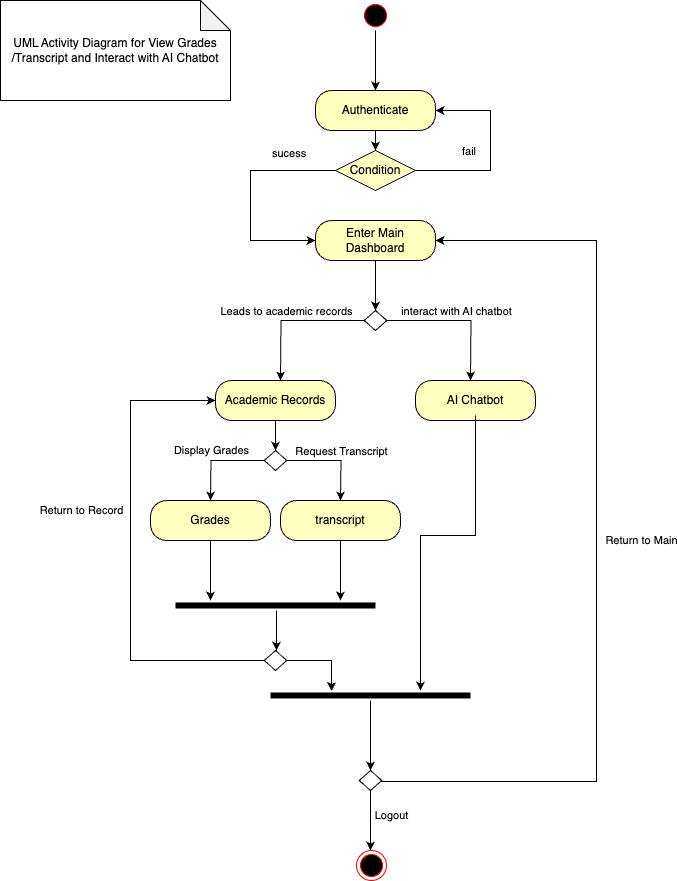

The diagram above was exported from draw.io. Its source (the exported page's mxGraphModel, read from the mxfile embedded in the PNG):
<mxGraphModel dx="825" dy="565" grid="1" gridSize="10" guides="1" tooltips="1" connect="1" arrows="1" fold="1" page="1" pageScale="1" pageWidth="1169" pageHeight="826" background="none" math="0" shadow="0">
  <root>
    <mxCell id="0" />
    <mxCell id="1" parent="0" />
    <mxCell id="zIgbDSPFa8-MuDFJuuhk-41" value="" style="ellipse;html=1;shape=startState;fillColor=#000000;strokeColor=#ff0000;" vertex="1" parent="1">
      <mxGeometry x="430" y="50" width="30" height="30" as="geometry" />
    </mxCell>
    <mxCell id="zIgbDSPFa8-MuDFJuuhk-42" value="" style="edgeStyle=orthogonalEdgeStyle;html=1;verticalAlign=bottom;endArrow=classic;endSize=6;strokeColor=#000000;rounded=0;endFill=1;" edge="1" source="zIgbDSPFa8-MuDFJuuhk-41" parent="1">
      <mxGeometry relative="1" as="geometry">
        <mxPoint x="445" y="140" as="targetPoint" />
      </mxGeometry>
    </mxCell>
    <mxCell id="zIgbDSPFa8-MuDFJuuhk-52" style="edgeStyle=orthogonalEdgeStyle;rounded=0;orthogonalLoop=1;jettySize=auto;html=1;exitX=0.5;exitY=1;exitDx=0;exitDy=0;entryX=0.5;entryY=0;entryDx=0;entryDy=0;" edge="1" parent="1" source="zIgbDSPFa8-MuDFJuuhk-43" target="zIgbDSPFa8-MuDFJuuhk-47">
      <mxGeometry relative="1" as="geometry" />
    </mxCell>
    <mxCell id="zIgbDSPFa8-MuDFJuuhk-43" value="Authenticate" style="rounded=1;whiteSpace=wrap;html=1;arcSize=40;fontColor=#000000;fillColor=#ffffc0;strokeColor=#000000;" vertex="1" parent="1">
      <mxGeometry x="385" y="140" width="120" height="40" as="geometry" />
    </mxCell>
    <mxCell id="zIgbDSPFa8-MuDFJuuhk-45" value="Enter Main Dashboard" style="rounded=1;whiteSpace=wrap;html=1;arcSize=40;fontColor=#000000;fillColor=#ffffc0;strokeColor=#000000;" vertex="1" parent="1">
      <mxGeometry x="385" y="270" width="120" height="40" as="geometry" />
    </mxCell>
    <mxCell id="zIgbDSPFa8-MuDFJuuhk-46" value="" style="edgeStyle=orthogonalEdgeStyle;html=1;verticalAlign=bottom;endArrow=classic;endSize=6;strokeColor=#000000;rounded=0;endFill=1;" edge="1" source="zIgbDSPFa8-MuDFJuuhk-45" parent="1">
      <mxGeometry relative="1" as="geometry">
        <mxPoint x="445" y="360" as="targetPoint" />
      </mxGeometry>
    </mxCell>
    <mxCell id="zIgbDSPFa8-MuDFJuuhk-47" value="Condition" style="rhombus;whiteSpace=wrap;html=1;fontColor=#000000;fillColor=#ffffc0;strokeColor=#000000;" vertex="1" parent="1">
      <mxGeometry x="405" y="200" width="80" height="40" as="geometry" />
    </mxCell>
    <mxCell id="zIgbDSPFa8-MuDFJuuhk-48" value="fail" style="edgeStyle=orthogonalEdgeStyle;html=1;align=left;verticalAlign=bottom;endArrow=classic;endSize=6;strokeColor=#000000;rounded=0;exitX=1;exitY=0.5;exitDx=0;exitDy=0;entryX=1;entryY=0.5;entryDx=0;entryDy=0;endFill=1;" edge="1" source="zIgbDSPFa8-MuDFJuuhk-47" parent="1" target="zIgbDSPFa8-MuDFJuuhk-43">
      <mxGeometry x="-0.5263" y="10" relative="1" as="geometry">
        <mxPoint x="580" y="150" as="targetPoint" />
        <Array as="points">
          <mxPoint x="560" y="220" />
          <mxPoint x="560" y="160" />
        </Array>
        <mxPoint as="offset" />
      </mxGeometry>
    </mxCell>
    <mxCell id="zIgbDSPFa8-MuDFJuuhk-49" value="sucess" style="edgeStyle=orthogonalEdgeStyle;html=1;align=left;verticalAlign=top;endArrow=classic;endSize=6;strokeColor=#000000;rounded=0;entryX=0;entryY=0.5;entryDx=0;entryDy=0;endFill=1;" edge="1" source="zIgbDSPFa8-MuDFJuuhk-47" parent="1" target="zIgbDSPFa8-MuDFJuuhk-45">
      <mxGeometry x="-0.4091" y="-30" relative="1" as="geometry">
        <mxPoint x="380" y="290" as="targetPoint" />
        <Array as="points">
          <mxPoint x="320" y="220" />
          <mxPoint x="320" y="290" />
        </Array>
        <mxPoint as="offset" />
      </mxGeometry>
    </mxCell>
    <mxCell id="zIgbDSPFa8-MuDFJuuhk-55" style="edgeStyle=orthogonalEdgeStyle;rounded=0;orthogonalLoop=1;jettySize=auto;html=1;exitX=0;exitY=0.5;exitDx=0;exitDy=0;" edge="1" parent="1" source="zIgbDSPFa8-MuDFJuuhk-54">
      <mxGeometry relative="1" as="geometry">
        <mxPoint x="350" y="430" as="targetPoint" />
      </mxGeometry>
    </mxCell>
    <mxCell id="zIgbDSPFa8-MuDFJuuhk-69" value="Leads to academic records" style="edgeLabel;html=1;align=center;verticalAlign=middle;resizable=0;points=[];" vertex="1" connectable="0" parent="zIgbDSPFa8-MuDFJuuhk-55">
      <mxGeometry x="0.0855" y="1" relative="1" as="geometry">
        <mxPoint y="-11" as="offset" />
      </mxGeometry>
    </mxCell>
    <mxCell id="zIgbDSPFa8-MuDFJuuhk-58" style="edgeStyle=orthogonalEdgeStyle;rounded=0;orthogonalLoop=1;jettySize=auto;html=1;exitX=1;exitY=0.5;exitDx=0;exitDy=0;" edge="1" parent="1" source="zIgbDSPFa8-MuDFJuuhk-54">
      <mxGeometry relative="1" as="geometry">
        <mxPoint x="540" y="430" as="targetPoint" />
      </mxGeometry>
    </mxCell>
    <mxCell id="zIgbDSPFa8-MuDFJuuhk-68" value="interact with AI chatbot" style="edgeLabel;html=1;align=center;verticalAlign=middle;resizable=0;points=[];" vertex="1" connectable="0" parent="zIgbDSPFa8-MuDFJuuhk-58">
      <mxGeometry x="-0.0468" y="1" relative="1" as="geometry">
        <mxPoint y="-9" as="offset" />
      </mxGeometry>
    </mxCell>
    <mxCell id="zIgbDSPFa8-MuDFJuuhk-54" value="" style="rhombus;whiteSpace=wrap;html=1;" vertex="1" parent="1">
      <mxGeometry x="433.75" y="360" width="22.5" height="20" as="geometry" />
    </mxCell>
    <mxCell id="zIgbDSPFa8-MuDFJuuhk-73" value="" style="edgeStyle=orthogonalEdgeStyle;rounded=0;orthogonalLoop=1;jettySize=auto;html=1;" edge="1" parent="1" source="zIgbDSPFa8-MuDFJuuhk-60" target="zIgbDSPFa8-MuDFJuuhk-72">
      <mxGeometry relative="1" as="geometry" />
    </mxCell>
    <mxCell id="zIgbDSPFa8-MuDFJuuhk-60" value="Academic Records" style="rounded=1;whiteSpace=wrap;html=1;arcSize=40;fontColor=#000000;fillColor=#ffffc0;strokeColor=#000000;" vertex="1" parent="1">
      <mxGeometry x="285" y="430" width="120" height="40" as="geometry" />
    </mxCell>
    <mxCell id="zIgbDSPFa8-MuDFJuuhk-62" value="AI Chatbot" style="rounded=1;whiteSpace=wrap;html=1;arcSize=40;fontColor=#000000;fillColor=#ffffc0;strokeColor=#000000;" vertex="1" parent="1">
      <mxGeometry x="485" y="430" width="120" height="40" as="geometry" />
    </mxCell>
    <mxCell id="zIgbDSPFa8-MuDFJuuhk-63" value="" style="edgeStyle=orthogonalEdgeStyle;html=1;verticalAlign=bottom;endArrow=classic;strokeColor=#000000;rounded=0;endFill=1;" edge="1" parent="1">
      <mxGeometry relative="1" as="geometry">
        <mxPoint x="490" y="740" as="targetPoint" />
        <mxPoint x="545" y="465" as="sourcePoint" />
        <Array as="points">
          <mxPoint x="545" y="585" />
          <mxPoint x="490" y="585" />
        </Array>
      </mxGeometry>
    </mxCell>
    <mxCell id="zIgbDSPFa8-MuDFJuuhk-74" style="edgeStyle=orthogonalEdgeStyle;rounded=0;orthogonalLoop=1;jettySize=auto;html=1;exitX=0;exitY=0.5;exitDx=0;exitDy=0;endArrow=classic;endFill=1;" edge="1" parent="1" source="zIgbDSPFa8-MuDFJuuhk-72">
      <mxGeometry relative="1" as="geometry">
        <mxPoint x="280" y="550" as="targetPoint" />
      </mxGeometry>
    </mxCell>
    <mxCell id="zIgbDSPFa8-MuDFJuuhk-80" value="Display Grades" style="edgeLabel;html=1;align=center;verticalAlign=middle;resizable=0;points=[];" vertex="1" connectable="0" parent="zIgbDSPFa8-MuDFJuuhk-74">
      <mxGeometry x="0.1313" relative="1" as="geometry">
        <mxPoint y="-10" as="offset" />
      </mxGeometry>
    </mxCell>
    <mxCell id="zIgbDSPFa8-MuDFJuuhk-75" style="edgeStyle=orthogonalEdgeStyle;rounded=0;orthogonalLoop=1;jettySize=auto;html=1;exitX=1;exitY=0.5;exitDx=0;exitDy=0;endArrow=classic;endFill=1;" edge="1" parent="1" source="zIgbDSPFa8-MuDFJuuhk-72">
      <mxGeometry relative="1" as="geometry">
        <mxPoint x="410" y="550" as="targetPoint" />
      </mxGeometry>
    </mxCell>
    <mxCell id="zIgbDSPFa8-MuDFJuuhk-81" value="Request Transcript" style="edgeLabel;html=1;align=center;verticalAlign=middle;resizable=0;points=[];" vertex="1" connectable="0" parent="zIgbDSPFa8-MuDFJuuhk-75">
      <mxGeometry x="0.1193" relative="1" as="geometry">
        <mxPoint x="1" y="-10" as="offset" />
      </mxGeometry>
    </mxCell>
    <mxCell id="zIgbDSPFa8-MuDFJuuhk-72" value="" style="rhombus;whiteSpace=wrap;html=1;" vertex="1" parent="1">
      <mxGeometry x="333.75" y="500" width="22.5" height="20" as="geometry" />
    </mxCell>
    <mxCell id="zIgbDSPFa8-MuDFJuuhk-76" value="Grades" style="rounded=1;whiteSpace=wrap;html=1;arcSize=40;fontColor=#000000;fillColor=#ffffc0;strokeColor=#000000;" vertex="1" parent="1">
      <mxGeometry x="220" y="550" width="120" height="40" as="geometry" />
    </mxCell>
    <mxCell id="zIgbDSPFa8-MuDFJuuhk-77" value="" style="edgeStyle=orthogonalEdgeStyle;html=1;verticalAlign=bottom;endArrow=classic;endSize=6;strokeColor=#000000;rounded=0;endFill=1;" edge="1" source="zIgbDSPFa8-MuDFJuuhk-76" parent="1">
      <mxGeometry relative="1" as="geometry">
        <mxPoint x="280" y="650" as="targetPoint" />
      </mxGeometry>
    </mxCell>
    <mxCell id="zIgbDSPFa8-MuDFJuuhk-78" value="transcript" style="rounded=1;whiteSpace=wrap;html=1;arcSize=40;fontColor=#000000;fillColor=#ffffc0;strokeColor=#000000;" vertex="1" parent="1">
      <mxGeometry x="350" y="550" width="120" height="40" as="geometry" />
    </mxCell>
    <mxCell id="zIgbDSPFa8-MuDFJuuhk-79" value="" style="edgeStyle=orthogonalEdgeStyle;html=1;verticalAlign=bottom;endArrow=classic;endSize=6;strokeColor=#000000;rounded=0;endFill=1;" edge="1" source="zIgbDSPFa8-MuDFJuuhk-78" parent="1">
      <mxGeometry relative="1" as="geometry">
        <mxPoint x="410" y="650" as="targetPoint" />
      </mxGeometry>
    </mxCell>
    <mxCell id="zIgbDSPFa8-MuDFJuuhk-82" value="" style="shape=line;html=1;strokeWidth=6;strokeColor=#000000;" vertex="1" parent="1">
      <mxGeometry x="245" y="650" width="200" height="10" as="geometry" />
    </mxCell>
    <mxCell id="zIgbDSPFa8-MuDFJuuhk-83" value="" style="edgeStyle=orthogonalEdgeStyle;html=1;verticalAlign=bottom;endArrow=classic;endSize=6;strokeColor=#000000;rounded=0;endFill=1;" edge="1" source="zIgbDSPFa8-MuDFJuuhk-82" parent="1">
      <mxGeometry relative="1" as="geometry">
        <mxPoint x="346" y="700" as="targetPoint" />
        <Array as="points">
          <mxPoint x="346" y="690" />
          <mxPoint x="346" y="690" />
        </Array>
      </mxGeometry>
    </mxCell>
    <mxCell id="zIgbDSPFa8-MuDFJuuhk-84" value="" style="shape=line;html=1;strokeWidth=6;strokeColor=#000000;" vertex="1" parent="1">
      <mxGeometry x="340" y="740" width="200" height="10" as="geometry" />
    </mxCell>
    <mxCell id="zIgbDSPFa8-MuDFJuuhk-85" value="" style="edgeStyle=orthogonalEdgeStyle;html=1;verticalAlign=bottom;endArrow=classic;endSize=6;strokeColor=#000000;rounded=0;endFill=1;" edge="1" source="zIgbDSPFa8-MuDFJuuhk-84" parent="1">
      <mxGeometry relative="1" as="geometry">
        <mxPoint x="440" y="820" as="targetPoint" />
      </mxGeometry>
    </mxCell>
    <mxCell id="zIgbDSPFa8-MuDFJuuhk-87" style="edgeStyle=orthogonalEdgeStyle;rounded=0;orthogonalLoop=1;jettySize=auto;html=1;exitX=1;exitY=0.5;exitDx=0;exitDy=0;entryX=1;entryY=0.5;entryDx=0;entryDy=0;" edge="1" parent="1" target="zIgbDSPFa8-MuDFJuuhk-45">
      <mxGeometry relative="1" as="geometry">
        <mxPoint x="510" y="290" as="targetPoint" />
        <mxPoint x="451.25" y="830" as="sourcePoint" />
        <Array as="points">
          <mxPoint x="451" y="831" />
          <mxPoint x="666" y="831" />
          <mxPoint x="666" y="290" />
        </Array>
      </mxGeometry>
    </mxCell>
    <mxCell id="zIgbDSPFa8-MuDFJuuhk-88" value="Return to Main" style="edgeLabel;html=1;align=center;verticalAlign=middle;resizable=0;points=[];" vertex="1" connectable="0" parent="zIgbDSPFa8-MuDFJuuhk-87">
      <mxGeometry x="-0.0058" y="-1" relative="1" as="geometry">
        <mxPoint x="43" y="-1" as="offset" />
      </mxGeometry>
    </mxCell>
    <mxCell id="zIgbDSPFa8-MuDFJuuhk-93" style="edgeStyle=orthogonalEdgeStyle;rounded=0;orthogonalLoop=1;jettySize=auto;html=1;exitX=0.5;exitY=1;exitDx=0;exitDy=0;" edge="1" parent="1" source="zIgbDSPFa8-MuDFJuuhk-86">
      <mxGeometry relative="1" as="geometry">
        <mxPoint x="440" y="900" as="targetPoint" />
        <Array as="points">
          <mxPoint x="440" y="870" />
          <mxPoint x="440" y="870" />
        </Array>
      </mxGeometry>
    </mxCell>
    <mxCell id="zIgbDSPFa8-MuDFJuuhk-97" value="Logout" style="edgeLabel;html=1;align=center;verticalAlign=middle;resizable=0;points=[];" vertex="1" connectable="0" parent="zIgbDSPFa8-MuDFJuuhk-93">
      <mxGeometry x="-0.1901" y="-1" relative="1" as="geometry">
        <mxPoint x="21" as="offset" />
      </mxGeometry>
    </mxCell>
    <mxCell id="zIgbDSPFa8-MuDFJuuhk-86" value="" style="rhombus;whiteSpace=wrap;html=1;" vertex="1" parent="1">
      <mxGeometry x="428.75" y="820" width="22.5" height="20" as="geometry" />
    </mxCell>
    <mxCell id="zIgbDSPFa8-MuDFJuuhk-90" style="edgeStyle=orthogonalEdgeStyle;rounded=0;orthogonalLoop=1;jettySize=auto;html=1;exitX=0;exitY=0.5;exitDx=0;exitDy=0;entryX=0;entryY=0.5;entryDx=0;entryDy=0;" edge="1" parent="1" source="zIgbDSPFa8-MuDFJuuhk-89" target="zIgbDSPFa8-MuDFJuuhk-60">
      <mxGeometry relative="1" as="geometry">
        <mxPoint x="170" y="450" as="targetPoint" />
        <Array as="points">
          <mxPoint x="200" y="710" />
          <mxPoint x="200" y="450" />
        </Array>
      </mxGeometry>
    </mxCell>
    <mxCell id="zIgbDSPFa8-MuDFJuuhk-92" value="Return to Record" style="edgeLabel;html=1;align=center;verticalAlign=middle;resizable=0;points=[];" vertex="1" connectable="0" parent="zIgbDSPFa8-MuDFJuuhk-90">
      <mxGeometry x="0.1875" relative="1" as="geometry">
        <mxPoint x="-50" as="offset" />
      </mxGeometry>
    </mxCell>
    <mxCell id="zIgbDSPFa8-MuDFJuuhk-89" value="" style="rhombus;whiteSpace=wrap;html=1;" vertex="1" parent="1">
      <mxGeometry x="333.75" y="700" width="22.5" height="20" as="geometry" />
    </mxCell>
    <mxCell id="zIgbDSPFa8-MuDFJuuhk-91" style="edgeStyle=orthogonalEdgeStyle;rounded=0;orthogonalLoop=1;jettySize=auto;html=1;exitX=1;exitY=0.5;exitDx=0;exitDy=0;entryX=0.305;entryY=0.05;entryDx=0;entryDy=0;entryPerimeter=0;endArrow=classic;endFill=1;" edge="1" parent="1" source="zIgbDSPFa8-MuDFJuuhk-89" target="zIgbDSPFa8-MuDFJuuhk-84">
      <mxGeometry relative="1" as="geometry" />
    </mxCell>
    <mxCell id="zIgbDSPFa8-MuDFJuuhk-94" value="" style="ellipse;html=1;shape=endState;fillColor=#000000;strokeColor=#ff0000;" vertex="1" parent="1">
      <mxGeometry x="426" y="900" width="30" height="30" as="geometry" />
    </mxCell>
    <mxCell id="zIgbDSPFa8-MuDFJuuhk-96" value="UML Activity Diagram for View Grades&lt;br&gt;/Transcript and Interact with AI Chatbot" style="shape=note;whiteSpace=wrap;html=1;backgroundOutline=1;darkOpacity=0.05;" vertex="1" parent="1">
      <mxGeometry x="70" y="50" width="230" height="100" as="geometry" />
    </mxCell>
  </root>
</mxGraphModel>